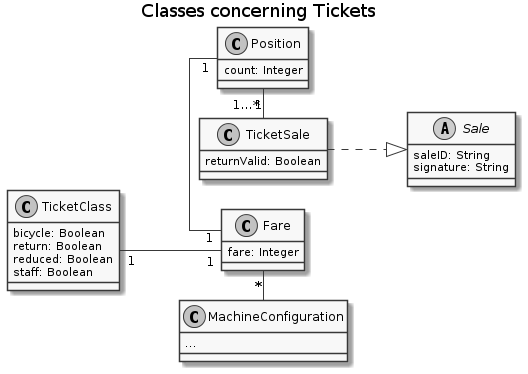

The diagram above was rendered by PlantUML. Its source (embedded in the PNG):
@startuml
skinparam linetype ortho
left to right direction
skinparam nodesep 30
title: Classes concerning Tickets
skinparam monochrome true

class TicketSale {
    returnValid: Boolean
    ' from: MachineLocation
    'positions: [Position]
}

class Position {
    ' fare: Fare
    count: Integer
}

Position "1" - "1" Fare
Position "1…*" - "1" TicketSale

'TicketSale "1" -- "1" Payment

class TicketClass {
    bicycle: Boolean
    return: Boolean
    reduced: Boolean
    staff: Boolean
}

abstract class Sale {
    saleID: String
    'signedBy: VendingMachine
    signature: String
    'payment: Payment
}

TicketSale ..|> Sale
'Sale "*" - "1" VendingMachine

class MachineConfiguration {
    'forMachine: VendingMachine
    ' maxBicycles: Integer
    ' maxBicyclesTolerance: Integer
    ' maxPassengers: Integer
    ' maxPassengersTolerance: Integer
    'fares: [Fare]
    …
}

'MachineConfiguration "1" - "1…*" VendingMachine
MachineConfiguration "*" -up "*" Fare

class Fare {
    ' ticketClass: TicketClass
    fare: Integer
}

TicketClass "1" -- "1" Fare

' enum MachineCommand {
'     setSignalRed
'     setSignalGreen
'     stopVending
'     startVending
' }


@enduml